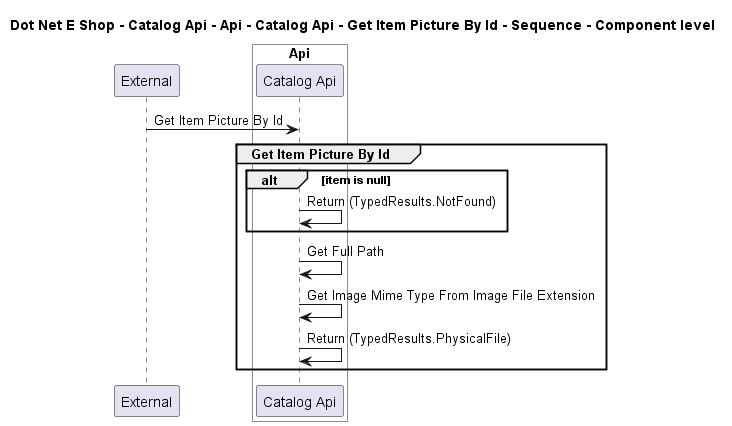

The diagram above was rendered by PlantUML. Its source (embedded in the PNG):
@startuml

title Dot Net E Shop - Catalog Api - Api - Catalog Api - Get Item Picture By Id - Sequence - Component level

participant "External" as C4InterFlow.SoftwareSystems.ExternalSystem

box "Catalog Api" #White
    
box "Api" #White
    participant "Catalog Api" as DotNetEShop.SoftwareSystems.CatalogApi.Containers.Api.Components.CatalogApi
end box

end box


C4InterFlow.SoftwareSystems.ExternalSystem -> DotNetEShop.SoftwareSystems.CatalogApi.Containers.Api.Components.CatalogApi : Get Item Picture By Id
group Get Item Picture By Id
alt item is null
DotNetEShop.SoftwareSystems.CatalogApi.Containers.Api.Components.CatalogApi -> DotNetEShop.SoftwareSystems.CatalogApi.Containers.Api.Components.CatalogApi : Return (TypedResults.NotFound)
end
DotNetEShop.SoftwareSystems.CatalogApi.Containers.Api.Components.CatalogApi -> DotNetEShop.SoftwareSystems.CatalogApi.Containers.Api.Components.CatalogApi : Get Full Path
DotNetEShop.SoftwareSystems.CatalogApi.Containers.Api.Components.CatalogApi -> DotNetEShop.SoftwareSystems.CatalogApi.Containers.Api.Components.CatalogApi : Get Image Mime Type From Image File Extension
DotNetEShop.SoftwareSystems.CatalogApi.Containers.Api.Components.CatalogApi -> DotNetEShop.SoftwareSystems.CatalogApi.Containers.Api.Components.CatalogApi : Return (TypedResults.PhysicalFile)
end


@enduml